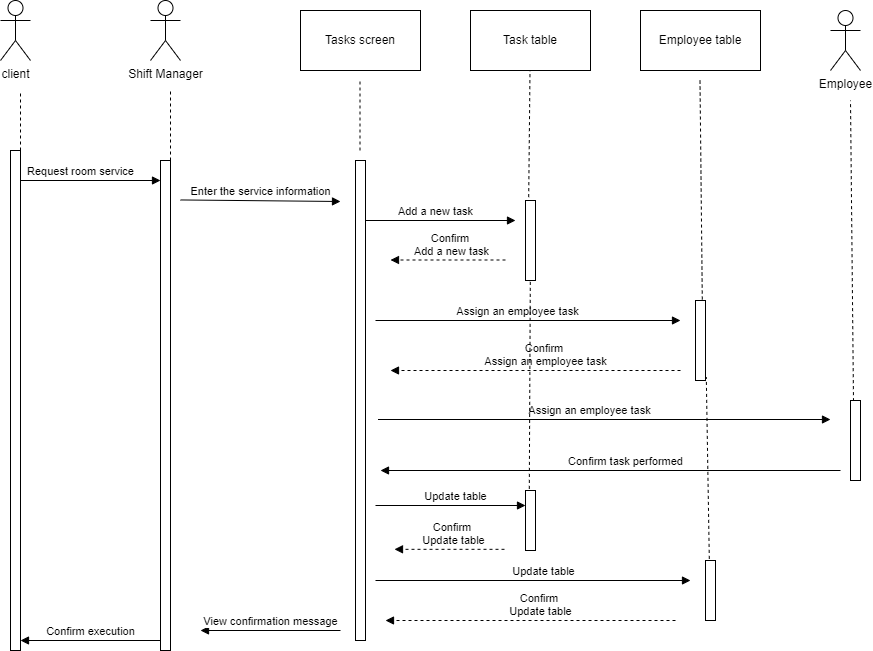

The diagram above was exported from draw.io. Its source (the exported page's mxGraphModel, read from the mxfile embedded in the PNG):
<mxGraphModel dx="1119" dy="471" grid="1" gridSize="10" guides="1" tooltips="1" connect="1" arrows="1" fold="1" page="1" pageScale="1" pageWidth="827" pageHeight="1169" math="0" shadow="0">
  <root>
    <mxCell id="0" />
    <mxCell id="1" parent="0" />
    <mxCell id="k3sdLzGAnw2juO0C5HSi-1" value="Employee" style="shape=umlActor;verticalLabelPosition=bottom;verticalAlign=top;html=1;outlineConnect=0;" parent="1" vertex="1">
      <mxGeometry x="740" y="90" width="30" height="60" as="geometry" />
    </mxCell>
    <mxCell id="k3sdLzGAnw2juO0C5HSi-2" value="Shift Manager" style="shape=umlActor;verticalLabelPosition=bottom;verticalAlign=top;html=1;outlineConnect=0;" parent="1" vertex="1">
      <mxGeometry x="60" y="80" width="30" height="60" as="geometry" />
    </mxCell>
    <mxCell id="k3sdLzGAnw2juO0C5HSi-3" value="Tasks screen" style="rounded=0;whiteSpace=wrap;html=1;" parent="1" vertex="1">
      <mxGeometry x="210" y="90" width="120" height="60" as="geometry" />
    </mxCell>
    <mxCell id="k3sdLzGAnw2juO0C5HSi-4" value="Employee table" style="rounded=0;whiteSpace=wrap;html=1;" parent="1" vertex="1">
      <mxGeometry x="550" y="90" width="120" height="60" as="geometry" />
    </mxCell>
    <mxCell id="k3sdLzGAnw2juO0C5HSi-5" value="Task table" style="rounded=0;whiteSpace=wrap;html=1;" parent="1" vertex="1">
      <mxGeometry x="380" y="90" width="120" height="60" as="geometry" />
    </mxCell>
    <mxCell id="k3sdLzGAnw2juO0C5HSi-6" value="" style="endArrow=none;dashed=1;html=1;rounded=0;" parent="1" edge="1">
      <mxGeometry width="50" height="50" relative="1" as="geometry">
        <mxPoint x="80" y="240" as="sourcePoint" />
        <mxPoint x="80" y="170" as="targetPoint" />
      </mxGeometry>
    </mxCell>
    <mxCell id="k3sdLzGAnw2juO0C5HSi-7" value="" style="endArrow=none;dashed=1;html=1;rounded=0;exitX=0.3;exitY=0.008;exitDx=0;exitDy=0;exitPerimeter=0;" parent="1" source="k3sdLzGAnw2juO0C5HSi-19" edge="1">
      <mxGeometry width="50" height="50" relative="1" as="geometry">
        <mxPoint x="760" y="240" as="sourcePoint" />
        <mxPoint x="760" y="180" as="targetPoint" />
      </mxGeometry>
    </mxCell>
    <mxCell id="k3sdLzGAnw2juO0C5HSi-8" value="&lt;div&gt;Request room service&lt;/div&gt;" style="html=1;verticalAlign=bottom;endArrow=block;rounded=0;" parent="1" edge="1">
      <mxGeometry x="-0.0667" width="80" relative="1" as="geometry">
        <mxPoint x="-80" y="260" as="sourcePoint" />
        <mxPoint x="70" y="260" as="targetPoint" />
        <mxPoint as="offset" />
      </mxGeometry>
    </mxCell>
    <mxCell id="k3sdLzGAnw2juO0C5HSi-9" value="Enter the service information" style="html=1;verticalAlign=bottom;endArrow=block;rounded=0;" parent="1" edge="1">
      <mxGeometry width="80" relative="1" as="geometry">
        <mxPoint x="90" y="279.45" as="sourcePoint" />
        <mxPoint x="250" y="281" as="targetPoint" />
      </mxGeometry>
    </mxCell>
    <mxCell id="k3sdLzGAnw2juO0C5HSi-10" value="client" style="shape=umlActor;verticalLabelPosition=bottom;verticalAlign=top;html=1;outlineConnect=0;" parent="1" vertex="1">
      <mxGeometry x="-90" y="80" width="30" height="60" as="geometry" />
    </mxCell>
    <mxCell id="k3sdLzGAnw2juO0C5HSi-11" value="" style="endArrow=none;dashed=1;html=1;rounded=0;" parent="1" edge="1">
      <mxGeometry width="50" height="50" relative="1" as="geometry">
        <mxPoint x="-70" y="230" as="sourcePoint" />
        <mxPoint x="-70" y="170" as="targetPoint" />
      </mxGeometry>
    </mxCell>
    <mxCell id="k3sdLzGAnw2juO0C5HSi-12" value="" style="endArrow=none;dashed=1;html=1;rounded=0;exitX=0.32;exitY=-0.042;exitDx=0;exitDy=0;exitPerimeter=0;" parent="1" source="k3sdLzGAnw2juO0C5HSi-16" edge="1">
      <mxGeometry width="50" height="50" relative="1" as="geometry">
        <mxPoint x="439.5" y="220" as="sourcePoint" />
        <mxPoint x="439.5" y="150" as="targetPoint" />
      </mxGeometry>
    </mxCell>
    <mxCell id="k3sdLzGAnw2juO0C5HSi-13" value="" style="endArrow=none;dashed=1;html=1;rounded=0;exitX=0.68;exitY=-0.012;exitDx=0;exitDy=0;exitPerimeter=0;" parent="1" source="k3sdLzGAnw2juO0C5HSi-17" edge="1">
      <mxGeometry width="50" height="50" relative="1" as="geometry">
        <mxPoint x="609.5" y="230" as="sourcePoint" />
        <mxPoint x="609.5" y="160" as="targetPoint" />
      </mxGeometry>
    </mxCell>
    <mxCell id="k3sdLzGAnw2juO0C5HSi-14" value="" style="endArrow=none;dashed=1;html=1;rounded=0;" parent="1" edge="1">
      <mxGeometry width="50" height="50" relative="1" as="geometry">
        <mxPoint x="269.5" y="230" as="sourcePoint" />
        <mxPoint x="269.5" y="160" as="targetPoint" />
      </mxGeometry>
    </mxCell>
    <mxCell id="k3sdLzGAnw2juO0C5HSi-15" value="" style="html=1;points=[];perimeter=orthogonalPerimeter;" parent="1" vertex="1">
      <mxGeometry x="265" y="240" width="10" height="480" as="geometry" />
    </mxCell>
    <mxCell id="k3sdLzGAnw2juO0C5HSi-16" value="" style="html=1;points=[];perimeter=orthogonalPerimeter;" parent="1" vertex="1">
      <mxGeometry x="435" y="280" width="10" height="80" as="geometry" />
    </mxCell>
    <mxCell id="k3sdLzGAnw2juO0C5HSi-17" value="" style="html=1;points=[];perimeter=orthogonalPerimeter;" parent="1" vertex="1">
      <mxGeometry x="605" y="380" width="10" height="80" as="geometry" />
    </mxCell>
    <mxCell id="k3sdLzGAnw2juO0C5HSi-18" value="" style="html=1;points=[];perimeter=orthogonalPerimeter;" parent="1" vertex="1">
      <mxGeometry x="70" y="240" width="10" height="490" as="geometry" />
    </mxCell>
    <mxCell id="k3sdLzGAnw2juO0C5HSi-19" value="" style="html=1;points=[];perimeter=orthogonalPerimeter;" parent="1" vertex="1">
      <mxGeometry x="760" y="480" width="10" height="80" as="geometry" />
    </mxCell>
    <mxCell id="k3sdLzGAnw2juO0C5HSi-20" value="" style="html=1;points=[];perimeter=orthogonalPerimeter;" parent="1" vertex="1">
      <mxGeometry x="-80" y="230" width="10" height="500" as="geometry" />
    </mxCell>
    <mxCell id="k3sdLzGAnw2juO0C5HSi-22" value="&lt;div&gt;Confirm task performed&lt;/div&gt;" style="html=1;verticalAlign=bottom;endArrow=block;rounded=0;" parent="1" edge="1">
      <mxGeometry x="-0.0667" width="80" relative="1" as="geometry">
        <mxPoint x="750" y="550" as="sourcePoint" />
        <mxPoint x="290" y="550" as="targetPoint" />
        <mxPoint as="offset" />
      </mxGeometry>
    </mxCell>
    <mxCell id="k3sdLzGAnw2juO0C5HSi-23" value="&lt;div&gt;Assign an employee task&lt;/div&gt;" style="html=1;verticalAlign=bottom;endArrow=block;rounded=0;" parent="1" edge="1">
      <mxGeometry x="-0.0667" width="80" relative="1" as="geometry">
        <mxPoint x="285" y="400" as="sourcePoint" />
        <mxPoint x="590" y="400" as="targetPoint" />
        <mxPoint as="offset" />
      </mxGeometry>
    </mxCell>
    <mxCell id="k3sdLzGAnw2juO0C5HSi-26" value="&lt;div&gt;Confirm&amp;nbsp;&lt;/div&gt;Add a new task" style="html=1;verticalAlign=bottom;endArrow=block;rounded=0;dashed=1;" parent="1" edge="1">
      <mxGeometry x="-0.0667" width="80" relative="1" as="geometry">
        <mxPoint x="415" y="339.5" as="sourcePoint" />
        <mxPoint x="300" y="339.5" as="targetPoint" />
        <mxPoint as="offset" />
      </mxGeometry>
    </mxCell>
    <mxCell id="k3sdLzGAnw2juO0C5HSi-27" value="&lt;div&gt;Add a new task&lt;/div&gt;" style="html=1;verticalAlign=bottom;endArrow=block;rounded=0;" parent="1" edge="1">
      <mxGeometry x="-0.0667" width="80" relative="1" as="geometry">
        <mxPoint x="275" y="300" as="sourcePoint" />
        <mxPoint x="425" y="300" as="targetPoint" />
        <mxPoint as="offset" />
      </mxGeometry>
    </mxCell>
    <mxCell id="k3sdLzGAnw2juO0C5HSi-30" value="&lt;div&gt;Update table&lt;/div&gt;" style="html=1;verticalAlign=bottom;endArrow=block;rounded=0;" parent="1" edge="1">
      <mxGeometry x="0.0667" width="80" relative="1" as="geometry">
        <mxPoint x="285" y="585" as="sourcePoint" />
        <mxPoint x="435" y="585" as="targetPoint" />
        <mxPoint as="offset" />
      </mxGeometry>
    </mxCell>
    <mxCell id="k3sdLzGAnw2juO0C5HSi-31" value="&lt;div&gt;Confirm&amp;nbsp;&lt;/div&gt;Assign an employee task" style="html=1;verticalAlign=bottom;endArrow=block;rounded=0;dashed=1;" parent="1" edge="1">
      <mxGeometry x="-0.0667" width="80" relative="1" as="geometry">
        <mxPoint x="590" y="450" as="sourcePoint" />
        <mxPoint x="300" y="450" as="targetPoint" />
        <mxPoint as="offset" />
      </mxGeometry>
    </mxCell>
    <mxCell id="k3sdLzGAnw2juO0C5HSi-32" value="&lt;div&gt;Assign an employee task&lt;/div&gt;" style="html=1;verticalAlign=bottom;endArrow=block;rounded=0;" parent="1" edge="1">
      <mxGeometry x="-0.0667" width="80" relative="1" as="geometry">
        <mxPoint x="287.5" y="499" as="sourcePoint" />
        <mxPoint x="740" y="499" as="targetPoint" />
        <mxPoint as="offset" />
      </mxGeometry>
    </mxCell>
    <mxCell id="k3sdLzGAnw2juO0C5HSi-34" value="" style="endArrow=none;dashed=1;html=1;rounded=0;exitX=0.38;exitY=-0.027;exitDx=0;exitDy=0;exitPerimeter=0;entryX=0.48;entryY=1.008;entryDx=0;entryDy=0;entryPerimeter=0;" parent="1" source="k3sdLzGAnw2juO0C5HSi-35" target="k3sdLzGAnw2juO0C5HSi-16" edge="1">
      <mxGeometry width="50" height="50" relative="1" as="geometry">
        <mxPoint x="450" y="220" as="sourcePoint" />
        <mxPoint x="449.5" y="160" as="targetPoint" />
      </mxGeometry>
    </mxCell>
    <mxCell id="k3sdLzGAnw2juO0C5HSi-35" value="" style="html=1;points=[];perimeter=orthogonalPerimeter;" parent="1" vertex="1">
      <mxGeometry x="435" y="570" width="10" height="60" as="geometry" />
    </mxCell>
    <mxCell id="k3sdLzGAnw2juO0C5HSi-36" value="" style="endArrow=none;dashed=1;html=1;rounded=0;exitX=0.38;exitY=-0.027;exitDx=0;exitDy=0;exitPerimeter=0;entryX=1.08;entryY=0.958;entryDx=0;entryDy=0;entryPerimeter=0;" parent="1" source="k3sdLzGAnw2juO0C5HSi-37" target="k3sdLzGAnw2juO0C5HSi-17" edge="1">
      <mxGeometry width="50" height="50" relative="1" as="geometry">
        <mxPoint x="667.4" y="257.12" as="sourcePoint" />
        <mxPoint x="540" y="457.44000000000005" as="targetPoint" />
      </mxGeometry>
    </mxCell>
    <mxCell id="k3sdLzGAnw2juO0C5HSi-37" value="" style="html=1;points=[];perimeter=orthogonalPerimeter;" parent="1" vertex="1">
      <mxGeometry x="615" y="640" width="10" height="60" as="geometry" />
    </mxCell>
    <mxCell id="k3sdLzGAnw2juO0C5HSi-39" value="&lt;div&gt;Update table&lt;/div&gt;" style="html=1;verticalAlign=bottom;endArrow=block;rounded=0;" parent="1" edge="1">
      <mxGeometry x="0.0667" width="80" relative="1" as="geometry">
        <mxPoint x="285" y="660" as="sourcePoint" />
        <mxPoint x="600" y="660" as="targetPoint" />
        <mxPoint as="offset" />
      </mxGeometry>
    </mxCell>
    <mxCell id="k3sdLzGAnw2juO0C5HSi-40" value="&lt;div&gt;Confirm&amp;nbsp;&lt;/div&gt;Update table" style="html=1;verticalAlign=bottom;endArrow=block;rounded=0;dashed=1;" parent="1" edge="1">
      <mxGeometry x="-0.0667" width="80" relative="1" as="geometry">
        <mxPoint x="585" y="700" as="sourcePoint" />
        <mxPoint x="295" y="700" as="targetPoint" />
        <mxPoint as="offset" />
      </mxGeometry>
    </mxCell>
    <mxCell id="k3sdLzGAnw2juO0C5HSi-41" value="&lt;div&gt;Confirm&amp;nbsp;&lt;/div&gt;Update table" style="html=1;verticalAlign=bottom;endArrow=block;rounded=0;dashed=1;" parent="1" edge="1">
      <mxGeometry x="-0.0667" width="80" relative="1" as="geometry">
        <mxPoint x="414" y="628.82" as="sourcePoint" />
        <mxPoint x="304" y="628.82" as="targetPoint" />
        <mxPoint as="offset" />
      </mxGeometry>
    </mxCell>
    <mxCell id="k3sdLzGAnw2juO0C5HSi-42" value="View confirmation message" style="html=1;verticalAlign=bottom;endArrow=block;rounded=0;" parent="1" edge="1">
      <mxGeometry width="80" relative="1" as="geometry">
        <mxPoint x="250" y="710" as="sourcePoint" />
        <mxPoint x="110" y="710" as="targetPoint" />
      </mxGeometry>
    </mxCell>
    <mxCell id="k3sdLzGAnw2juO0C5HSi-43" value="Confirm execution" style="html=1;verticalAlign=bottom;endArrow=block;rounded=0;" parent="1" edge="1">
      <mxGeometry width="80" relative="1" as="geometry">
        <mxPoint x="70" y="720.0000000000002" as="sourcePoint" />
        <mxPoint x="-70" y="720.0000000000002" as="targetPoint" />
      </mxGeometry>
    </mxCell>
  </root>
</mxGraphModel>